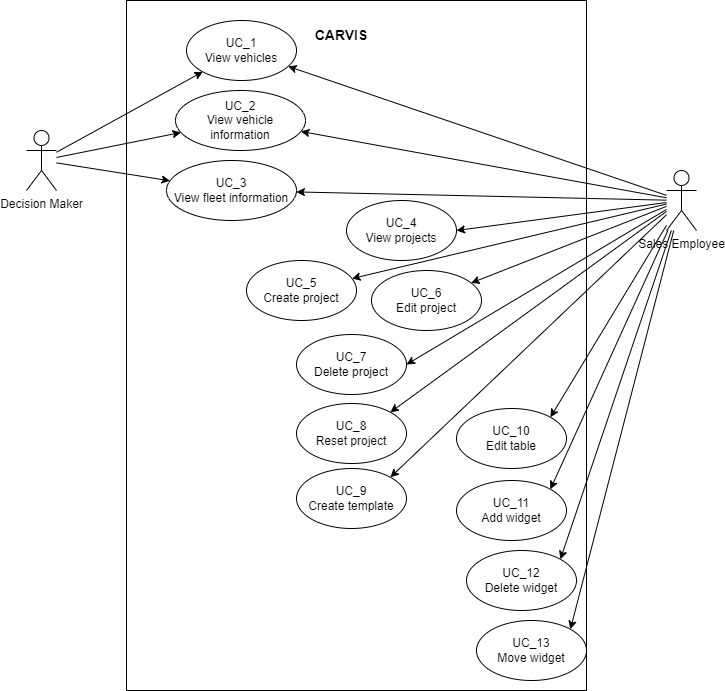

The diagram above was exported from draw.io. Its source (the exported page's mxGraphModel, read from the mxfile embedded in the PNG):
<mxGraphModel dx="1434" dy="764" grid="1" gridSize="10" guides="1" tooltips="1" connect="1" arrows="1" fold="1" page="1" pageScale="1" pageWidth="827" pageHeight="1169" math="0" shadow="0">
  <root>
    <mxCell id="0" />
    <mxCell id="1" parent="0" />
    <mxCell id="cC9XrEqcMmpLovkQWTkA-1" value="" style="whiteSpace=wrap;html=1;" parent="1" vertex="1">
      <mxGeometry x="180" y="50" width="460" height="690" as="geometry" />
    </mxCell>
    <mxCell id="cC9XrEqcMmpLovkQWTkA-22" style="rounded=0;orthogonalLoop=1;jettySize=auto;html=1;" parent="1" source="cC9XrEqcMmpLovkQWTkA-3" target="cC9XrEqcMmpLovkQWTkA-15" edge="1">
      <mxGeometry relative="1" as="geometry" />
    </mxCell>
    <mxCell id="cC9XrEqcMmpLovkQWTkA-23" style="rounded=0;orthogonalLoop=1;jettySize=auto;html=1;" parent="1" source="cC9XrEqcMmpLovkQWTkA-3" target="cC9XrEqcMmpLovkQWTkA-16" edge="1">
      <mxGeometry relative="1" as="geometry" />
    </mxCell>
    <mxCell id="cC9XrEqcMmpLovkQWTkA-48" style="edgeStyle=none;rounded=0;orthogonalLoop=1;jettySize=auto;html=1;" parent="1" source="cC9XrEqcMmpLovkQWTkA-3" target="cC9XrEqcMmpLovkQWTkA-46" edge="1">
      <mxGeometry relative="1" as="geometry" />
    </mxCell>
    <mxCell id="bFHwhWwa_7UvHz5jLTvP-11" style="rounded=0;orthogonalLoop=1;jettySize=auto;html=1;entryX=1;entryY=0.5;entryDx=0;entryDy=0;" parent="1" source="cC9XrEqcMmpLovkQWTkA-3" target="bFHwhWwa_7UvHz5jLTvP-6" edge="1">
      <mxGeometry relative="1" as="geometry" />
    </mxCell>
    <mxCell id="bFHwhWwa_7UvHz5jLTvP-12" style="edgeStyle=none;rounded=0;orthogonalLoop=1;jettySize=auto;html=1;" parent="1" source="cC9XrEqcMmpLovkQWTkA-3" target="cC9XrEqcMmpLovkQWTkA-26" edge="1">
      <mxGeometry relative="1" as="geometry" />
    </mxCell>
    <mxCell id="bFHwhWwa_7UvHz5jLTvP-13" style="edgeStyle=none;rounded=0;orthogonalLoop=1;jettySize=auto;html=1;" parent="1" source="cC9XrEqcMmpLovkQWTkA-3" target="bFHwhWwa_7UvHz5jLTvP-8" edge="1">
      <mxGeometry relative="1" as="geometry" />
    </mxCell>
    <mxCell id="bFHwhWwa_7UvHz5jLTvP-14" style="edgeStyle=none;rounded=0;orthogonalLoop=1;jettySize=auto;html=1;entryX=1;entryY=0;entryDx=0;entryDy=0;" parent="1" source="cC9XrEqcMmpLovkQWTkA-3" target="cC9XrEqcMmpLovkQWTkA-28" edge="1">
      <mxGeometry relative="1" as="geometry" />
    </mxCell>
    <mxCell id="bFHwhWwa_7UvHz5jLTvP-15" style="edgeStyle=none;rounded=0;orthogonalLoop=1;jettySize=auto;html=1;entryX=1;entryY=0;entryDx=0;entryDy=0;" parent="1" source="cC9XrEqcMmpLovkQWTkA-3" target="cC9XrEqcMmpLovkQWTkA-34" edge="1">
      <mxGeometry relative="1" as="geometry" />
    </mxCell>
    <mxCell id="bFHwhWwa_7UvHz5jLTvP-16" style="edgeStyle=none;rounded=0;orthogonalLoop=1;jettySize=auto;html=1;entryX=1;entryY=0;entryDx=0;entryDy=0;" parent="1" source="cC9XrEqcMmpLovkQWTkA-3" target="cC9XrEqcMmpLovkQWTkA-29" edge="1">
      <mxGeometry relative="1" as="geometry" />
    </mxCell>
    <mxCell id="bFHwhWwa_7UvHz5jLTvP-17" style="edgeStyle=none;rounded=0;orthogonalLoop=1;jettySize=auto;html=1;entryX=1;entryY=0;entryDx=0;entryDy=0;" parent="1" source="cC9XrEqcMmpLovkQWTkA-3" target="cC9XrEqcMmpLovkQWTkA-30" edge="1">
      <mxGeometry relative="1" as="geometry" />
    </mxCell>
    <mxCell id="bFHwhWwa_7UvHz5jLTvP-18" style="edgeStyle=none;rounded=0;orthogonalLoop=1;jettySize=auto;html=1;entryX=1;entryY=0.5;entryDx=0;entryDy=0;" parent="1" source="cC9XrEqcMmpLovkQWTkA-3" target="bFHwhWwa_7UvHz5jLTvP-5" edge="1">
      <mxGeometry relative="1" as="geometry" />
    </mxCell>
    <mxCell id="bFHwhWwa_7UvHz5jLTvP-19" style="edgeStyle=none;rounded=0;orthogonalLoop=1;jettySize=auto;html=1;entryX=1;entryY=0;entryDx=0;entryDy=0;" parent="1" source="cC9XrEqcMmpLovkQWTkA-3" target="bFHwhWwa_7UvHz5jLTvP-9" edge="1">
      <mxGeometry relative="1" as="geometry" />
    </mxCell>
    <mxCell id="bFHwhWwa_7UvHz5jLTvP-20" style="edgeStyle=none;rounded=0;orthogonalLoop=1;jettySize=auto;html=1;entryX=1;entryY=0;entryDx=0;entryDy=0;" parent="1" source="cC9XrEqcMmpLovkQWTkA-3" target="cC9XrEqcMmpLovkQWTkA-36" edge="1">
      <mxGeometry relative="1" as="geometry" />
    </mxCell>
    <mxCell id="cC9XrEqcMmpLovkQWTkA-3" value="Sales Employee" style="shape=umlActor;verticalLabelPosition=bottom;verticalAlign=top;html=1;outlineConnect=0;fillColor=default;" parent="1" vertex="1">
      <mxGeometry x="720" y="220" width="30" height="60" as="geometry" />
    </mxCell>
    <mxCell id="cC9XrEqcMmpLovkQWTkA-24" style="edgeStyle=none;rounded=0;orthogonalLoop=1;jettySize=auto;html=1;" parent="1" source="cC9XrEqcMmpLovkQWTkA-4" target="cC9XrEqcMmpLovkQWTkA-15" edge="1">
      <mxGeometry relative="1" as="geometry" />
    </mxCell>
    <mxCell id="cC9XrEqcMmpLovkQWTkA-25" style="edgeStyle=none;rounded=0;orthogonalLoop=1;jettySize=auto;html=1;" parent="1" source="cC9XrEqcMmpLovkQWTkA-4" target="cC9XrEqcMmpLovkQWTkA-16" edge="1">
      <mxGeometry relative="1" as="geometry" />
    </mxCell>
    <mxCell id="cC9XrEqcMmpLovkQWTkA-47" style="edgeStyle=none;rounded=0;orthogonalLoop=1;jettySize=auto;html=1;" parent="1" source="cC9XrEqcMmpLovkQWTkA-4" target="cC9XrEqcMmpLovkQWTkA-46" edge="1">
      <mxGeometry relative="1" as="geometry" />
    </mxCell>
    <mxCell id="cC9XrEqcMmpLovkQWTkA-4" value="Decision Maker" style="shape=umlActor;verticalLabelPosition=bottom;verticalAlign=top;html=1;outlineConnect=0;" parent="1" vertex="1">
      <mxGeometry x="80" y="180" width="30" height="60" as="geometry" />
    </mxCell>
    <mxCell id="cC9XrEqcMmpLovkQWTkA-15" value="UC_2&lt;br&gt;View vehicle information" style="ellipse;whiteSpace=wrap;html=1;" parent="1" vertex="1">
      <mxGeometry x="229" y="140" width="130" height="60" as="geometry" />
    </mxCell>
    <mxCell id="cC9XrEqcMmpLovkQWTkA-16" value="UC_1&lt;br&gt;View vehicles" style="ellipse;whiteSpace=wrap;html=1;" parent="1" vertex="1">
      <mxGeometry x="240" y="70" width="110" height="60" as="geometry" />
    </mxCell>
    <mxCell id="cC9XrEqcMmpLovkQWTkA-26" value="UC_6&lt;br&gt;Edit project" style="ellipse;whiteSpace=wrap;html=1;" parent="1" vertex="1">
      <mxGeometry x="425" y="320" width="110" height="60" as="geometry" />
    </mxCell>
    <mxCell id="cC9XrEqcMmpLovkQWTkA-28" value="UC_10&lt;br&gt;Edit table" style="ellipse;whiteSpace=wrap;html=1;" parent="1" vertex="1">
      <mxGeometry x="510" y="458" width="110" height="60" as="geometry" />
    </mxCell>
    <mxCell id="cC9XrEqcMmpLovkQWTkA-29" value="UC_12&lt;br&gt;Delete widget" style="ellipse;whiteSpace=wrap;html=1;" parent="1" vertex="1">
      <mxGeometry x="520" y="600" width="110" height="60" as="geometry" />
    </mxCell>
    <mxCell id="cC9XrEqcMmpLovkQWTkA-30" value="UC_13&lt;br&gt;Move widget" style="ellipse;whiteSpace=wrap;html=1;" parent="1" vertex="1">
      <mxGeometry x="530" y="670" width="110" height="60" as="geometry" />
    </mxCell>
    <mxCell id="cC9XrEqcMmpLovkQWTkA-34" value="UC_11&lt;br&gt;Add widget" style="ellipse;whiteSpace=wrap;html=1;" parent="1" vertex="1">
      <mxGeometry x="510" y="530" width="110" height="60" as="geometry" />
    </mxCell>
    <mxCell id="cC9XrEqcMmpLovkQWTkA-36" value="UC_8&lt;br&gt;Reset project" style="ellipse;whiteSpace=wrap;html=1;" parent="1" vertex="1">
      <mxGeometry x="350" y="453" width="110" height="60" as="geometry" />
    </mxCell>
    <mxCell id="cC9XrEqcMmpLovkQWTkA-45" value="&lt;b&gt;&lt;font style=&quot;font-size: 14px;&quot;&gt;CARVIS&lt;/font&gt;&lt;/b&gt;" style="text;html=1;strokeColor=none;fillColor=none;align=center;verticalAlign=middle;whiteSpace=wrap;rounded=0;" parent="1" vertex="1">
      <mxGeometry x="365" y="70" width="60" height="30" as="geometry" />
    </mxCell>
    <mxCell id="cC9XrEqcMmpLovkQWTkA-46" value="UC_3&lt;br&gt;View fleet information" style="ellipse;whiteSpace=wrap;html=1;" parent="1" vertex="1">
      <mxGeometry x="220" y="210" width="130" height="60" as="geometry" />
    </mxCell>
    <mxCell id="bFHwhWwa_7UvHz5jLTvP-5" value="UC_7&lt;br&gt;Delete project" style="ellipse;whiteSpace=wrap;html=1;" parent="1" vertex="1">
      <mxGeometry x="350" y="384" width="110" height="60" as="geometry" />
    </mxCell>
    <mxCell id="bFHwhWwa_7UvHz5jLTvP-6" value="UC_4&lt;br&gt;View projects" style="ellipse;whiteSpace=wrap;html=1;" parent="1" vertex="1">
      <mxGeometry x="400" y="250" width="110" height="60" as="geometry" />
    </mxCell>
    <mxCell id="bFHwhWwa_7UvHz5jLTvP-8" value="UC_5&lt;br&gt;Create project" style="ellipse;whiteSpace=wrap;html=1;" parent="1" vertex="1">
      <mxGeometry x="300" y="310" width="110" height="60" as="geometry" />
    </mxCell>
    <mxCell id="bFHwhWwa_7UvHz5jLTvP-9" value="UC_9&lt;br&gt;Create template" style="ellipse;whiteSpace=wrap;html=1;" parent="1" vertex="1">
      <mxGeometry x="350" y="518" width="110" height="60" as="geometry" />
    </mxCell>
  </root>
</mxGraphModel>